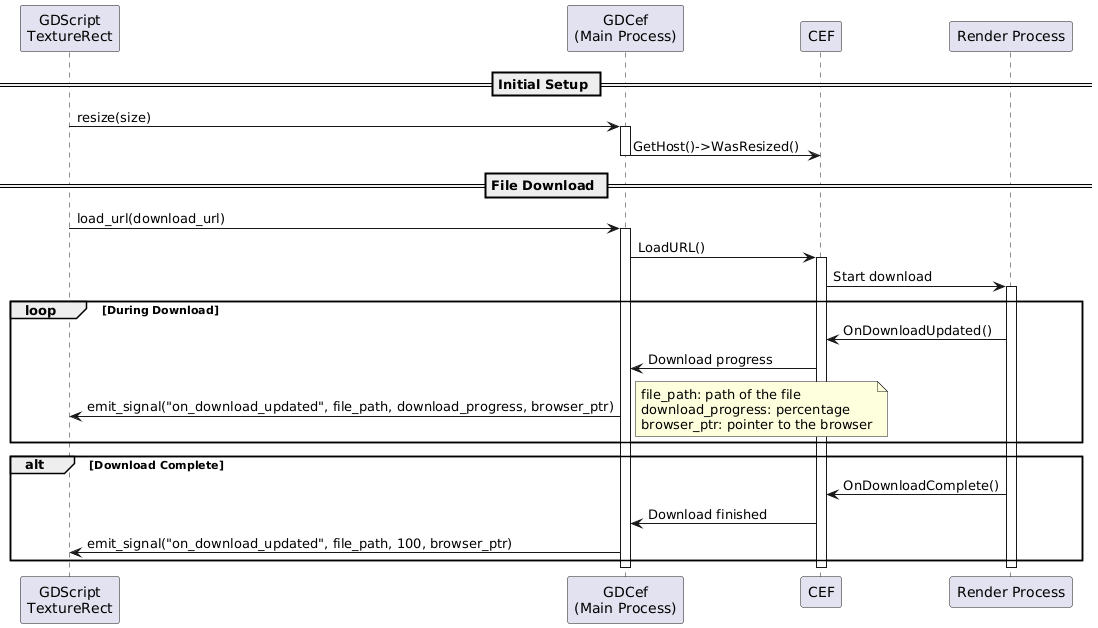

The diagram above was rendered by PlantUML. Its source (embedded in the PNG):
@startuml

participant "GDScript\nTextureRect" as GD
participant "GDCef\n(Main Process)" as MP
participant "CEF" as CEF
participant "Render Process" as RP

== Initial Setup ==

GD -> MP : resize(size)
activate MP
MP -> CEF : GetHost()->WasResized()
deactivate MP

== File Download ==

GD -> MP : load_url(download_url)
activate MP
MP -> CEF : LoadURL()
activate CEF

CEF -> RP : Start download
activate RP

loop During Download
    RP -> CEF : OnDownloadUpdated()
    CEF -> MP : Download progress
    MP -> GD : emit_signal("on_download_updated", file_path, download_progress, browser_ptr)
    note right: file_path: path of the file\ndownload_progress: percentage\nbrowser_ptr: pointer to the browser
end

alt Download Complete
    RP -> CEF : OnDownloadComplete()
    CEF -> MP : Download finished
    MP -> GD : emit_signal("on_download_updated", file_path, 100, browser_ptr)
end

deactivate RP
deactivate CEF
deactivate MP

@enduml